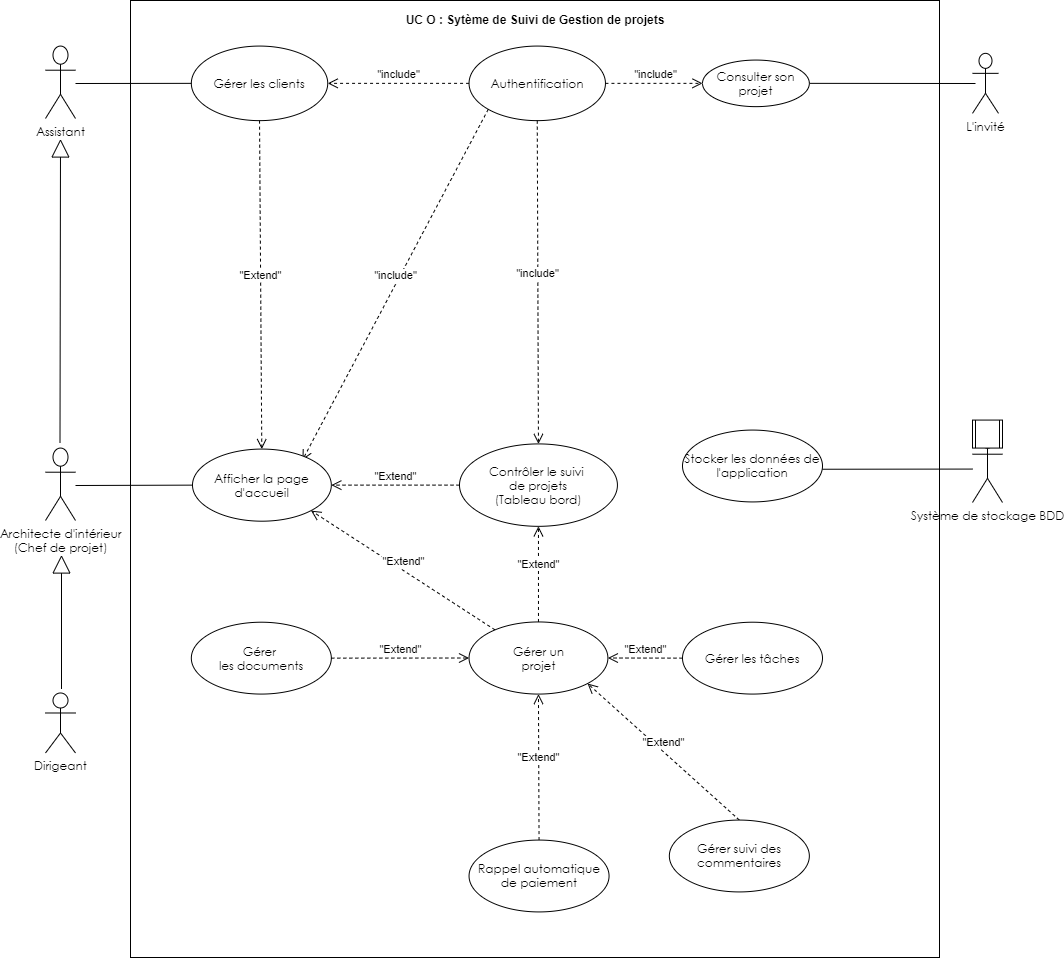

The diagram above was exported from draw.io. Its source (the exported page's mxGraphModel, read from the mxfile embedded in the PNG):
<mxGraphModel dx="4252" dy="4402" grid="1" gridSize="10" guides="1" tooltips="1" connect="1" arrows="1" fold="1" page="1" pageScale="1" pageWidth="827" pageHeight="1169" math="0" shadow="0">
  <root>
    <mxCell id="0" />
    <mxCell id="1" parent="0" />
    <mxCell id="RkQ4MjEpOUqx7hr_KIfg-31" value="" style="group" vertex="1" connectable="0" parent="1">
      <mxGeometry x="-1810" y="-3467" width="957" height="957" as="geometry" />
    </mxCell>
    <mxCell id="P8IMl3zLo5yu5ENCu6N8-1" value="&lt;font face=&quot;Century Gothic&quot; data-font-src=&quot;https://fonts.googleapis.com/css?family=Century+Gothic&quot;&gt;Dirigeant&lt;/font&gt;" style="shape=umlActor;verticalLabelPosition=bottom;verticalAlign=top;html=1;movable=1;resizable=1;rotatable=1;deletable=1;editable=1;connectable=1;" parent="RkQ4MjEpOUqx7hr_KIfg-31" vertex="1">
      <mxGeometry y="692.4899999999998" width="30" height="60" as="geometry" />
    </mxCell>
    <mxCell id="P3GNCrZ6pBxfSYYDoxpH-62" value="" style="endArrow=block;endSize=16;endFill=0;html=1;movable=1;resizable=1;rotatable=1;deletable=1;editable=1;connectable=1;" parent="RkQ4MjEpOUqx7hr_KIfg-31" edge="1">
      <mxGeometry width="160" relative="1" as="geometry">
        <mxPoint x="16" y="688.4899999999998" as="sourcePoint" />
        <mxPoint x="16" y="554.4899999999998" as="targetPoint" />
      </mxGeometry>
    </mxCell>
    <mxCell id="99ROzaLvEiY9xmas0BG6-1" value="" style="endArrow=block;endSize=16;endFill=0;html=1;movable=1;resizable=1;rotatable=1;deletable=1;editable=1;connectable=1;" parent="RkQ4MjEpOUqx7hr_KIfg-31" edge="1">
      <mxGeometry width="160" relative="1" as="geometry">
        <mxPoint x="14.5" y="442.4899999999998" as="sourcePoint" />
        <mxPoint x="15" y="138.48999999999978" as="targetPoint" />
      </mxGeometry>
    </mxCell>
    <mxCell id="_OcPj8Z816VEOqBLJCk3-1" value="&lt;font face=&quot;Century Gothic&quot;&gt;Assistant&lt;/font&gt;" style="shape=umlActor;verticalLabelPosition=bottom;verticalAlign=top;html=1;movable=1;resizable=1;rotatable=1;deletable=1;editable=1;connectable=1;" parent="RkQ4MjEpOUqx7hr_KIfg-31" vertex="1">
      <mxGeometry y="45.56999999999971" width="30" height="72.41" as="geometry" />
    </mxCell>
    <mxCell id="RkQ4MjEpOUqx7hr_KIfg-1" value="" style="rounded=0;whiteSpace=wrap;html=1;" vertex="1" parent="RkQ4MjEpOUqx7hr_KIfg-31">
      <mxGeometry x="85" width="809" height="957" as="geometry" />
    </mxCell>
    <mxCell id="RkQ4MjEpOUqx7hr_KIfg-2" value="UC O : Sytème de Suivi de Gestion de projets" style="text;align=center;fontStyle=1;verticalAlign=middle;spacingLeft=3;spacingRight=3;strokeColor=none;rotatable=0;points=[[0,0.5],[1,0.5]];portConstraint=eastwest;" vertex="1" parent="RkQ4MjEpOUqx7hr_KIfg-31">
      <mxGeometry x="90" y="1" width="800" height="36" as="geometry" />
    </mxCell>
    <mxCell id="RkQ4MjEpOUqx7hr_KIfg-3" value="&lt;font face=&quot;Century Gothic&quot; data-font-src=&quot;https://fonts.googleapis.com/css?family=Century+Gothic&quot;&gt;Gérer les clients&lt;/font&gt;" style="ellipse;whiteSpace=wrap;html=1;movable=1;resizable=1;rotatable=1;deletable=1;editable=1;connectable=1;" vertex="1" parent="RkQ4MjEpOUqx7hr_KIfg-31">
      <mxGeometry x="145.82999999999993" y="45.56999999999971" width="136.4" height="74.57" as="geometry" />
    </mxCell>
    <mxCell id="RkQ4MjEpOUqx7hr_KIfg-4" value="&lt;font face=&quot;Century Gothic&quot; data-font-src=&quot;https://fonts.googleapis.com/css?family=Century+Gothic&quot;&gt;Authentification&lt;/font&gt;" style="ellipse;whiteSpace=wrap;html=1;movable=1;resizable=1;rotatable=1;deletable=1;editable=1;connectable=1;" vertex="1" parent="RkQ4MjEpOUqx7hr_KIfg-31">
      <mxGeometry x="423.54999999999995" y="45.56999999999971" width="136.4" height="74.57" as="geometry" />
    </mxCell>
    <mxCell id="RkQ4MjEpOUqx7hr_KIfg-5" value="&lt;font face=&quot;Century Gothic&quot; data-font-src=&quot;https://fonts.googleapis.com/css?family=Century+Gothic&quot;&gt;Consulter son projet&lt;br&gt;&lt;/font&gt;" style="ellipse;whiteSpace=wrap;html=1;movable=1;resizable=1;rotatable=1;deletable=1;editable=1;connectable=1;" vertex="1" parent="RkQ4MjEpOUqx7hr_KIfg-31">
      <mxGeometry x="657" y="59.56999999999971" width="106.84" height="46.57" as="geometry" />
    </mxCell>
    <mxCell id="RkQ4MjEpOUqx7hr_KIfg-6" value="&quot;include&quot;" style="html=1;verticalAlign=bottom;endArrow=open;dashed=1;endSize=8;exitX=0;exitY=0.5;exitDx=0;exitDy=0;movable=1;resizable=1;rotatable=1;deletable=1;editable=1;connectable=1;entryX=1;entryY=0.5;entryDx=0;entryDy=0;" edge="1" source="RkQ4MjEpOUqx7hr_KIfg-4" target="RkQ4MjEpOUqx7hr_KIfg-3" parent="RkQ4MjEpOUqx7hr_KIfg-31">
      <mxGeometry x="1942.8667589917231" y="6435.729833097328" as="geometry">
        <mxPoint x="1212.5700000000002" y="3637.14" as="sourcePoint" />
        <mxPoint x="1203.010327974734" y="3960.4232215838592" as="targetPoint" />
      </mxGeometry>
    </mxCell>
    <mxCell id="RkQ4MjEpOUqx7hr_KIfg-7" value="&quot;include&quot;" style="html=1;verticalAlign=bottom;endArrow=open;dashed=1;endSize=8;exitX=1;exitY=0.5;exitDx=0;exitDy=0;movable=1;resizable=1;rotatable=1;deletable=1;editable=1;connectable=1;entryX=0;entryY=0.5;entryDx=0;entryDy=0;" edge="1" source="RkQ4MjEpOUqx7hr_KIfg-4" target="RkQ4MjEpOUqx7hr_KIfg-5" parent="RkQ4MjEpOUqx7hr_KIfg-31">
      <mxGeometry x="827" y="3479.57" as="geometry">
        <mxPoint x="1342.4000000000024" y="3670.435" as="sourcePoint" />
        <mxPoint x="1485.9999999999923" y="3670.435" as="targetPoint" />
        <mxPoint x="2" as="offset" />
      </mxGeometry>
    </mxCell>
    <mxCell id="RkQ4MjEpOUqx7hr_KIfg-8" value="&quot;include&quot;" style="html=1;verticalAlign=bottom;endArrow=open;dashed=1;endSize=8;exitX=0;exitY=1;exitDx=0;exitDy=0;movable=1;resizable=1;rotatable=1;deletable=1;editable=1;connectable=1;entryX=0.792;entryY=0.153;entryDx=0;entryDy=0;entryPerimeter=0;" edge="1" source="RkQ4MjEpOUqx7hr_KIfg-4" target="RkQ4MjEpOUqx7hr_KIfg-11" parent="RkQ4MjEpOUqx7hr_KIfg-31">
      <mxGeometry x="1942.8667589917231" y="6435.729833097328" as="geometry">
        <mxPoint x="1280.7500000000005" y="3637.14" as="sourcePoint" />
        <mxPoint x="1281.9629569028016" y="3960.4184045258994" as="targetPoint" />
      </mxGeometry>
    </mxCell>
    <mxCell id="RkQ4MjEpOUqx7hr_KIfg-9" value="&quot;include&quot;" style="html=1;verticalAlign=bottom;endArrow=open;dashed=1;endSize=8;exitX=0.5;exitY=1;exitDx=0;exitDy=0;movable=1;resizable=1;rotatable=1;deletable=1;editable=1;connectable=1;" edge="1" source="RkQ4MjEpOUqx7hr_KIfg-4" target="RkQ4MjEpOUqx7hr_KIfg-13" parent="RkQ4MjEpOUqx7hr_KIfg-31">
      <mxGeometry x="1153.8667589917231" y="2918.729833097328" as="geometry">
        <mxPoint x="1350.2390396542453" y="4329.332225085239" as="sourcePoint" />
        <mxPoint x="1284.1557746006927" y="4329.090300900604" as="targetPoint" />
      </mxGeometry>
    </mxCell>
    <mxCell id="RkQ4MjEpOUqx7hr_KIfg-10" value="&quot;Extend&quot;" style="html=1;verticalAlign=bottom;endArrow=open;dashed=1;endSize=8;movable=1;resizable=1;rotatable=1;deletable=1;editable=1;connectable=1;exitX=0.5;exitY=1;exitDx=0;exitDy=0;" edge="1" source="RkQ4MjEpOUqx7hr_KIfg-3" target="RkQ4MjEpOUqx7hr_KIfg-11" parent="RkQ4MjEpOUqx7hr_KIfg-31">
      <mxGeometry relative="1" as="geometry">
        <mxPoint x="1122.8389858172918" y="4001.6247594135557" as="sourcePoint" />
        <mxPoint x="1074.8300000000036" y="4001.6282989064393" as="targetPoint" />
        <Array as="points" />
      </mxGeometry>
    </mxCell>
    <mxCell id="RkQ4MjEpOUqx7hr_KIfg-11" value="&lt;font face=&quot;Century Gothic&quot;&gt;Afficher la page d'accueil&lt;/font&gt;" style="ellipse;whiteSpace=wrap;html=1;movable=1;resizable=1;rotatable=1;deletable=1;editable=1;connectable=1;" vertex="1" parent="RkQ4MjEpOUqx7hr_KIfg-31">
      <mxGeometry x="147" y="448.5651154313482" width="138.83" height="72.12636695018223" as="geometry" />
    </mxCell>
    <mxCell id="RkQ4MjEpOUqx7hr_KIfg-12" value="&quot;Extend&quot;" style="html=1;verticalAlign=bottom;endArrow=open;dashed=1;endSize=8;movable=1;resizable=1;rotatable=1;deletable=1;editable=1;connectable=1;entryX=1;entryY=0.5;entryDx=0;entryDy=0;exitX=0;exitY=0.5;exitDx=0;exitDy=0;" edge="1" source="RkQ4MjEpOUqx7hr_KIfg-13" target="RkQ4MjEpOUqx7hr_KIfg-11" parent="RkQ4MjEpOUqx7hr_KIfg-31">
      <mxGeometry relative="1" as="geometry">
        <mxPoint x="1064" y="3991.57" as="sourcePoint" />
        <mxPoint x="1233.8232989907665" y="4042.645844417831" as="targetPoint" />
        <Array as="points" />
      </mxGeometry>
    </mxCell>
    <mxCell id="RkQ4MjEpOUqx7hr_KIfg-13" value="&lt;font face=&quot;Century Gothic&quot; data-font-src=&quot;https://fonts.googleapis.com/css?family=Century+Gothic&quot;&gt;Contrôler le suivi&amp;nbsp;&lt;br&gt;de projets&lt;br&gt;(Tableau bord)&lt;br&gt;&lt;/font&gt;" style="ellipse;whiteSpace=wrap;html=1;movable=1;resizable=1;rotatable=1;deletable=1;editable=1;connectable=1;" vertex="1" parent="RkQ4MjEpOUqx7hr_KIfg-31">
      <mxGeometry x="413.9989858172903" y="443.41840452589895" width="157.9279421710228" height="82.4127097753125" as="geometry" />
    </mxCell>
    <mxCell id="RkQ4MjEpOUqx7hr_KIfg-14" value="&lt;font face=&quot;Century Gothic&quot;&gt;Stocker les données de l'application&lt;/font&gt;" style="ellipse;whiteSpace=wrap;html=1;movable=1;resizable=1;rotatable=1;deletable=1;editable=1;connectable=1;" vertex="1" parent="RkQ4MjEpOUqx7hr_KIfg-31">
      <mxGeometry x="637" y="429.5699999999997" width="140" height="71.86" as="geometry" />
    </mxCell>
    <mxCell id="RkQ4MjEpOUqx7hr_KIfg-15" value="&quot;Extend&quot;" style="html=1;verticalAlign=bottom;endArrow=open;dashed=1;endSize=8;entryX=0.5;entryY=1;entryDx=0;entryDy=0;exitX=0.5;exitY=0;exitDx=0;exitDy=0;movable=1;resizable=1;rotatable=1;deletable=1;editable=1;connectable=1;" edge="1" source="RkQ4MjEpOUqx7hr_KIfg-19" target="RkQ4MjEpOUqx7hr_KIfg-13" parent="RkQ4MjEpOUqx7hr_KIfg-31">
      <mxGeometry relative="1" as="geometry">
        <mxPoint x="1043.6456341143698" y="4339.836503642371" as="sourcePoint" />
        <mxPoint x="1014.3864967333168" y="4278.828892469763" as="targetPoint" />
        <Array as="points" />
      </mxGeometry>
    </mxCell>
    <mxCell id="RkQ4MjEpOUqx7hr_KIfg-16" value="&quot;Extend&quot;" style="html=1;verticalAlign=bottom;endArrow=open;dashed=1;endSize=8;movable=1;resizable=1;rotatable=1;deletable=1;editable=1;connectable=1;entryX=1;entryY=1;entryDx=0;entryDy=0;" edge="1" source="RkQ4MjEpOUqx7hr_KIfg-19" target="RkQ4MjEpOUqx7hr_KIfg-11" parent="RkQ4MjEpOUqx7hr_KIfg-31">
      <mxGeometry relative="1" as="geometry">
        <mxPoint x="1074" y="4001.57" as="sourcePoint" />
        <mxPoint x="1122.8389858172868" y="4001.6247594135557" as="targetPoint" />
        <Array as="points" />
      </mxGeometry>
    </mxCell>
    <mxCell id="RkQ4MjEpOUqx7hr_KIfg-17" value="&lt;font face=&quot;Century Gothic&quot; data-font-src=&quot;https://fonts.googleapis.com/css?family=Century+Gothic&quot;&gt;Gérer &lt;br&gt;les documents&lt;/font&gt;" style="ellipse;whiteSpace=wrap;html=1;movable=1;resizable=1;rotatable=1;deletable=1;editable=1;connectable=1;" vertex="1" parent="RkQ4MjEpOUqx7hr_KIfg-31">
      <mxGeometry x="145.82999999999993" y="621.7099999999996" width="140" height="71.86" as="geometry" />
    </mxCell>
    <mxCell id="RkQ4MjEpOUqx7hr_KIfg-18" value="&quot;Extend&quot;" style="html=1;verticalAlign=bottom;endArrow=open;dashed=1;endSize=8;exitX=1;exitY=0.5;exitDx=0;exitDy=0;movable=1;resizable=1;rotatable=1;deletable=1;editable=1;connectable=1;entryX=0;entryY=0.5;entryDx=0;entryDy=0;" edge="1" source="RkQ4MjEpOUqx7hr_KIfg-17" target="RkQ4MjEpOUqx7hr_KIfg-19" parent="RkQ4MjEpOUqx7hr_KIfg-31">
      <mxGeometry relative="1" as="geometry">
        <mxPoint x="1305.6026555160436" y="4244.884664291229" as="sourcePoint" />
        <mxPoint x="1051.0160553786936" y="3989.7619242099818" as="targetPoint" />
        <Array as="points" />
      </mxGeometry>
    </mxCell>
    <mxCell id="RkQ4MjEpOUqx7hr_KIfg-19" value="&lt;font face=&quot;Century Gothic&quot; data-font-src=&quot;https://fonts.googleapis.com/css?family=Century+Gothic&quot;&gt;Gérer un&lt;br&gt;projet&lt;/font&gt;" style="ellipse;whiteSpace=wrap;html=1;movable=1;resizable=1;rotatable=1;deletable=1;editable=1;connectable=1;" vertex="1" parent="RkQ4MjEpOUqx7hr_KIfg-31">
      <mxGeometry x="423.54999999999995" y="621.4451154313483" width="138.83" height="72.12636695018223" as="geometry" />
    </mxCell>
    <mxCell id="RkQ4MjEpOUqx7hr_KIfg-20" value="&quot;Extend&quot;" style="html=1;verticalAlign=bottom;endArrow=open;dashed=1;endSize=8;entryX=1;entryY=0.5;entryDx=0;entryDy=0;movable=1;resizable=1;rotatable=1;deletable=1;editable=1;connectable=1;" edge="1" source="RkQ4MjEpOUqx7hr_KIfg-21" target="RkQ4MjEpOUqx7hr_KIfg-19" parent="RkQ4MjEpOUqx7hr_KIfg-31">
      <mxGeometry relative="1" as="geometry">
        <mxPoint x="1273" y="4346.57" as="sourcePoint" />
        <mxPoint x="1165.5645778056546" y="4223.852861239825" as="targetPoint" />
        <Array as="points" />
      </mxGeometry>
    </mxCell>
    <mxCell id="RkQ4MjEpOUqx7hr_KIfg-21" value="&lt;font face=&quot;Century Gothic&quot;&gt;Gérer les tâches&lt;/font&gt;" style="ellipse;whiteSpace=wrap;html=1;movable=1;resizable=1;rotatable=1;deletable=1;editable=1;connectable=1;" vertex="1" parent="RkQ4MjEpOUqx7hr_KIfg-31">
      <mxGeometry x="637" y="621.7099999999996" width="140" height="71.86" as="geometry" />
    </mxCell>
    <mxCell id="RkQ4MjEpOUqx7hr_KIfg-22" value="&quot;Extend&quot;" style="html=1;verticalAlign=bottom;endArrow=open;dashed=1;endSize=8;entryX=1;entryY=1;entryDx=0;entryDy=0;exitX=0.5;exitY=0;exitDx=0;exitDy=0;movable=1;resizable=1;rotatable=1;deletable=1;editable=1;connectable=1;" edge="1" source="RkQ4MjEpOUqx7hr_KIfg-25" target="RkQ4MjEpOUqx7hr_KIfg-19" parent="RkQ4MjEpOUqx7hr_KIfg-31">
      <mxGeometry relative="1" as="geometry">
        <mxPoint x="1086" y="4346.57" as="sourcePoint" />
        <mxPoint x="1116.585" y="4234.361482381531" as="targetPoint" />
        <Array as="points" />
      </mxGeometry>
    </mxCell>
    <mxCell id="RkQ4MjEpOUqx7hr_KIfg-23" value="&quot;Extend&quot;" style="html=1;verticalAlign=bottom;endArrow=open;dashed=1;endSize=8;entryX=0.5;entryY=1;entryDx=0;entryDy=0;exitX=0.5;exitY=0;exitDx=0;exitDy=0;movable=1;resizable=1;rotatable=1;deletable=1;editable=1;connectable=1;" edge="1" source="RkQ4MjEpOUqx7hr_KIfg-24" target="RkQ4MjEpOUqx7hr_KIfg-19" parent="RkQ4MjEpOUqx7hr_KIfg-31">
      <mxGeometry relative="1" as="geometry">
        <mxPoint x="1116.585" y="4313.855115431348" as="sourcePoint" />
        <mxPoint x="1164.324936121623" y="4197.304605910199" as="targetPoint" />
        <Array as="points" />
      </mxGeometry>
    </mxCell>
    <mxCell id="RkQ4MjEpOUqx7hr_KIfg-24" value="&lt;font face=&quot;Century Gothic&quot;&gt;Rappel automatique de paiement&lt;/font&gt;" style="ellipse;whiteSpace=wrap;html=1;movable=1;resizable=1;rotatable=1;deletable=1;editable=1;connectable=1;" vertex="1" parent="RkQ4MjEpOUqx7hr_KIfg-31">
      <mxGeometry x="423.54999999999995" y="839.5699999999997" width="140" height="71.86" as="geometry" />
    </mxCell>
    <mxCell id="RkQ4MjEpOUqx7hr_KIfg-25" value="&lt;font face=&quot;Century Gothic&quot;&gt;Gérer suivi des commentaires&lt;/font&gt;" style="ellipse;whiteSpace=wrap;html=1;movable=1;resizable=1;rotatable=1;deletable=1;editable=1;connectable=1;" vertex="1" parent="RkQ4MjEpOUqx7hr_KIfg-31">
      <mxGeometry x="623.8400000000001" y="819.5699999999997" width="140" height="71.86" as="geometry" />
    </mxCell>
    <mxCell id="RkQ4MjEpOUqx7hr_KIfg-26" value="" style="endArrow=none;html=1;movable=1;resizable=1;rotatable=1;deletable=1;editable=1;connectable=1;" edge="1" parent="RkQ4MjEpOUqx7hr_KIfg-31">
      <mxGeometry width="50" height="50" relative="1" as="geometry">
        <mxPoint x="777" y="468.7415279887955" as="sourcePoint" />
        <mxPoint x="927" y="468.5699999999997" as="targetPoint" />
      </mxGeometry>
    </mxCell>
    <mxCell id="RkQ4MjEpOUqx7hr_KIfg-27" value="&lt;font face=&quot;Century Gothic&quot;&gt;L'invité&lt;/font&gt;" style="shape=umlActor;verticalLabelPosition=bottom;verticalAlign=top;html=1;movable=1;resizable=1;rotatable=1;deletable=1;editable=1;connectable=1;" vertex="1" parent="RkQ4MjEpOUqx7hr_KIfg-31">
      <mxGeometry x="927" y="52.84999999999991" width="26" height="60" as="geometry" />
    </mxCell>
    <mxCell id="RkQ4MjEpOUqx7hr_KIfg-28" value="&lt;font face=&quot;Century Gothic&quot;&gt;Système de stockage BDD&lt;/font&gt;" style="shape=umlActor;verticalLabelPosition=bottom;verticalAlign=top;html=1;movable=1;resizable=1;rotatable=1;deletable=1;editable=1;connectable=1;" vertex="1" parent="RkQ4MjEpOUqx7hr_KIfg-31">
      <mxGeometry x="927" y="429.5699999999997" width="30" height="72.41" as="geometry" />
    </mxCell>
    <mxCell id="RkQ4MjEpOUqx7hr_KIfg-29" value="" style="shape=process;whiteSpace=wrap;html=1;backgroundOutline=1;" vertex="1" parent="RkQ4MjEpOUqx7hr_KIfg-31">
      <mxGeometry x="927" y="419.5699999999997" width="30" height="28" as="geometry" />
    </mxCell>
    <mxCell id="RkQ4MjEpOUqx7hr_KIfg-30" value="&lt;font face=&quot;Century Gothic&quot; data-font-src=&quot;https://fonts.googleapis.com/css?family=Century+Gothic&quot;&gt;Architecte d'intérieur&lt;br&gt;(Chef de projet)&lt;/font&gt;" style="shape=umlActor;verticalLabelPosition=bottom;verticalAlign=top;html=1;movable=1;resizable=1;rotatable=1;deletable=1;editable=1;connectable=1;" vertex="1" parent="RkQ4MjEpOUqx7hr_KIfg-31">
      <mxGeometry y="447.5699999999997" width="30" height="72.41" as="geometry" />
    </mxCell>
    <mxCell id="RkQ4MjEpOUqx7hr_KIfg-32" value="" style="endArrow=none;html=1;movable=1;resizable=1;rotatable=1;deletable=1;editable=1;connectable=1;entryX=0;entryY=0.5;entryDx=0;entryDy=0;" edge="1" parent="RkQ4MjEpOUqx7hr_KIfg-31" target="RkQ4MjEpOUqx7hr_KIfg-3">
      <mxGeometry width="50" height="50" relative="1" as="geometry">
        <mxPoint x="30" y="83" as="sourcePoint" />
        <mxPoint x="135.8300000000272" y="87.48499999999967" as="targetPoint" />
      </mxGeometry>
    </mxCell>
    <mxCell id="RkQ4MjEpOUqx7hr_KIfg-33" value="" style="endArrow=none;html=1;movable=1;resizable=1;rotatable=1;deletable=1;editable=1;connectable=1;entryX=0;entryY=0.5;entryDx=0;entryDy=0;" edge="1" parent="RkQ4MjEpOUqx7hr_KIfg-31" target="RkQ4MjEpOUqx7hr_KIfg-11">
      <mxGeometry width="50" height="50" relative="1" as="geometry">
        <mxPoint x="30" y="485" as="sourcePoint" />
        <mxPoint x="156.0583999999999" y="477.50396999999975" as="targetPoint" />
      </mxGeometry>
    </mxCell>
    <mxCell id="RkQ4MjEpOUqx7hr_KIfg-34" value="" style="endArrow=none;html=1;movable=1;resizable=1;rotatable=1;deletable=1;editable=1;connectable=1;entryX=1;entryY=0.5;entryDx=0;entryDy=0;" edge="1" parent="1" target="RkQ4MjEpOUqx7hr_KIfg-5">
      <mxGeometry width="50" height="50" relative="1" as="geometry">
        <mxPoint x="-880" y="-3384" as="sourcePoint" />
        <mxPoint x="-1654.1699999999878" y="-3374.1450000000004" as="targetPoint" />
      </mxGeometry>
    </mxCell>
  </root>
</mxGraphModel>